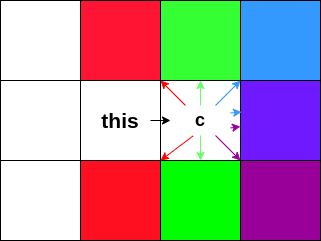

The diagram above was exported from draw.io. Its source (the exported page's mxGraphModel, read from the mxfile embedded in the PNG):
<mxGraphModel dx="429" dy="963" grid="1" gridSize="10" guides="1" tooltips="1" connect="1" arrows="1" fold="1" page="1" pageScale="1" pageWidth="827" pageHeight="1169" math="0" shadow="0">
  <root>
    <mxCell id="0" />
    <mxCell id="1" parent="0" />
    <mxCell id="mHk0Nt4WDYFWQz6lonJj-1" value="" style="whiteSpace=wrap;html=1;aspect=fixed;" vertex="1" parent="1">
      <mxGeometry x="180" y="200" width="80" height="80" as="geometry" />
    </mxCell>
    <mxCell id="mHk0Nt4WDYFWQz6lonJj-2" value="" style="whiteSpace=wrap;html=1;aspect=fixed;fillColor=#33FF33;" vertex="1" parent="1">
      <mxGeometry x="340" y="200" width="80" height="80" as="geometry" />
    </mxCell>
    <mxCell id="mHk0Nt4WDYFWQz6lonJj-3" value="" style="whiteSpace=wrap;html=1;aspect=fixed;fillColor=#FF1434;" vertex="1" parent="1">
      <mxGeometry x="260" y="200" width="80" height="80" as="geometry" />
    </mxCell>
    <mxCell id="mHk0Nt4WDYFWQz6lonJj-4" value="" style="whiteSpace=wrap;html=1;aspect=fixed;" vertex="1" parent="1">
      <mxGeometry x="180" y="280" width="80" height="80" as="geometry" />
    </mxCell>
    <mxCell id="mHk0Nt4WDYFWQz6lonJj-5" value="" style="whiteSpace=wrap;html=1;aspect=fixed;" vertex="1" parent="1">
      <mxGeometry x="260" y="280" width="80" height="80" as="geometry" />
    </mxCell>
    <mxCell id="mHk0Nt4WDYFWQz6lonJj-6" value="" style="whiteSpace=wrap;html=1;aspect=fixed;" vertex="1" parent="1">
      <mxGeometry x="340" y="280" width="80" height="80" as="geometry" />
    </mxCell>
    <mxCell id="mHk0Nt4WDYFWQz6lonJj-7" value="" style="whiteSpace=wrap;html=1;aspect=fixed;" vertex="1" parent="1">
      <mxGeometry x="180" y="360" width="80" height="80" as="geometry" />
    </mxCell>
    <mxCell id="mHk0Nt4WDYFWQz6lonJj-8" value="" style="whiteSpace=wrap;html=1;aspect=fixed;fillColor=#FF0F1F;" vertex="1" parent="1">
      <mxGeometry x="260" y="360" width="80" height="80" as="geometry" />
    </mxCell>
    <mxCell id="mHk0Nt4WDYFWQz6lonJj-9" value="" style="whiteSpace=wrap;html=1;aspect=fixed;fillColor=#00FF00;" vertex="1" parent="1">
      <mxGeometry x="340" y="360" width="80" height="80" as="geometry" />
    </mxCell>
    <mxCell id="mHk0Nt4WDYFWQz6lonJj-10" value="&lt;b&gt;&lt;font style=&quot;font-size: 21px;&quot;&gt;this&lt;/font&gt;&lt;/b&gt;" style="text;strokeColor=none;align=center;fillColor=none;html=1;verticalAlign=middle;whiteSpace=wrap;rounded=0;" vertex="1" parent="1">
      <mxGeometry x="270" y="305" width="60" height="30" as="geometry" />
    </mxCell>
    <mxCell id="mHk0Nt4WDYFWQz6lonJj-11" value="&lt;b&gt;&lt;font style=&quot;font-size: 18px;&quot;&gt;c&lt;/font&gt;&lt;/b&gt;" style="text;strokeColor=none;align=center;fillColor=none;html=1;verticalAlign=middle;whiteSpace=wrap;rounded=0;" vertex="1" parent="1">
      <mxGeometry x="350" y="305" width="60" height="30" as="geometry" />
    </mxCell>
    <mxCell id="mHk0Nt4WDYFWQz6lonJj-12" value="" style="whiteSpace=wrap;html=1;aspect=fixed;fillColor=#3399FF;" vertex="1" parent="1">
      <mxGeometry x="420" y="200" width="80" height="80" as="geometry" />
    </mxCell>
    <mxCell id="mHk0Nt4WDYFWQz6lonJj-13" value="" style="whiteSpace=wrap;html=1;aspect=fixed;fillColor=#990099;" vertex="1" parent="1">
      <mxGeometry x="420" y="360" width="80" height="80" as="geometry" />
    </mxCell>
    <mxCell id="mHk0Nt4WDYFWQz6lonJj-14" value="" style="whiteSpace=wrap;html=1;aspect=fixed;fillColor=#6E19FF;" vertex="1" parent="1">
      <mxGeometry x="420" y="280" width="80" height="80" as="geometry" />
    </mxCell>
    <mxCell id="mHk0Nt4WDYFWQz6lonJj-15" value="" style="endArrow=classic;html=1;rounded=0;exitX=1;exitY=0.5;exitDx=0;exitDy=0;" edge="1" parent="1" source="mHk0Nt4WDYFWQz6lonJj-10" target="mHk0Nt4WDYFWQz6lonJj-11">
      <mxGeometry width="50" height="50" relative="1" as="geometry">
        <mxPoint x="310" y="510" as="sourcePoint" />
        <mxPoint x="360" y="460" as="targetPoint" />
      </mxGeometry>
    </mxCell>
    <mxCell id="mHk0Nt4WDYFWQz6lonJj-17" value="" style="endArrow=classic;html=1;rounded=0;fillColor=#ffe6cc;strokeColor=#ff0000;exitX=0.25;exitY=0;exitDx=0;exitDy=0;" edge="1" parent="1" source="mHk0Nt4WDYFWQz6lonJj-11" target="mHk0Nt4WDYFWQz6lonJj-3">
      <mxGeometry width="50" height="50" relative="1" as="geometry">
        <mxPoint x="310" y="510" as="sourcePoint" />
        <mxPoint x="360" y="460" as="targetPoint" />
      </mxGeometry>
    </mxCell>
    <mxCell id="mHk0Nt4WDYFWQz6lonJj-19" value="" style="endArrow=classic;html=1;rounded=0;fillColor=#ffe6cc;strokeColor=#ff0000;entryX=0;entryY=1;entryDx=0;entryDy=0;exitX=0.375;exitY=1.017;exitDx=0;exitDy=0;exitPerimeter=0;" edge="1" parent="1" source="mHk0Nt4WDYFWQz6lonJj-11" target="mHk0Nt4WDYFWQz6lonJj-6">
      <mxGeometry width="50" height="50" relative="1" as="geometry">
        <mxPoint x="375" y="315" as="sourcePoint" />
        <mxPoint x="350" y="290" as="targetPoint" />
      </mxGeometry>
    </mxCell>
    <mxCell id="mHk0Nt4WDYFWQz6lonJj-20" value="" style="endArrow=classic;html=1;rounded=0;strokeColor=#66FF66;entryX=0.5;entryY=1;entryDx=0;entryDy=0;exitX=0.5;exitY=0;exitDx=0;exitDy=0;" edge="1" parent="1" source="mHk0Nt4WDYFWQz6lonJj-11" target="mHk0Nt4WDYFWQz6lonJj-2">
      <mxGeometry width="50" height="50" relative="1" as="geometry">
        <mxPoint x="310" y="510" as="sourcePoint" />
        <mxPoint x="360" y="460" as="targetPoint" />
      </mxGeometry>
    </mxCell>
    <mxCell id="mHk0Nt4WDYFWQz6lonJj-21" value="" style="endArrow=classic;html=1;rounded=0;exitX=0.5;exitY=1;exitDx=0;exitDy=0;strokeColor=#66FF66;" edge="1" parent="1" source="mHk0Nt4WDYFWQz6lonJj-11">
      <mxGeometry width="50" height="50" relative="1" as="geometry">
        <mxPoint x="310" y="510" as="sourcePoint" />
        <mxPoint x="380" y="360" as="targetPoint" />
      </mxGeometry>
    </mxCell>
    <mxCell id="mHk0Nt4WDYFWQz6lonJj-22" value="" style="endArrow=classic;html=1;rounded=0;exitX=0.75;exitY=0;exitDx=0;exitDy=0;entryX=0;entryY=0;entryDx=0;entryDy=0;strokeColor=#3399FF;" edge="1" parent="1" source="mHk0Nt4WDYFWQz6lonJj-11" target="mHk0Nt4WDYFWQz6lonJj-14">
      <mxGeometry width="50" height="50" relative="1" as="geometry">
        <mxPoint x="310" y="510" as="sourcePoint" />
        <mxPoint x="360" y="460" as="targetPoint" />
      </mxGeometry>
    </mxCell>
    <mxCell id="mHk0Nt4WDYFWQz6lonJj-23" value="" style="endArrow=classic;html=1;rounded=0;exitX=1;exitY=0.25;exitDx=0;exitDy=0;entryX=0.013;entryY=0.394;entryDx=0;entryDy=0;strokeColor=#3399FF;entryPerimeter=0;" edge="1" parent="1" source="mHk0Nt4WDYFWQz6lonJj-11" target="mHk0Nt4WDYFWQz6lonJj-14">
      <mxGeometry width="50" height="50" relative="1" as="geometry">
        <mxPoint x="310" y="510" as="sourcePoint" />
        <mxPoint x="360" y="460" as="targetPoint" />
      </mxGeometry>
    </mxCell>
    <mxCell id="mHk0Nt4WDYFWQz6lonJj-24" value="" style="endArrow=classic;html=1;rounded=0;exitX=0.75;exitY=1;exitDx=0;exitDy=0;entryX=0;entryY=1;entryDx=0;entryDy=0;strokeColor=#990099;" edge="1" parent="1" source="mHk0Nt4WDYFWQz6lonJj-11" target="mHk0Nt4WDYFWQz6lonJj-14">
      <mxGeometry width="50" height="50" relative="1" as="geometry">
        <mxPoint x="310" y="510" as="sourcePoint" />
        <mxPoint x="360" y="460" as="targetPoint" />
      </mxGeometry>
    </mxCell>
    <mxCell id="mHk0Nt4WDYFWQz6lonJj-25" value="" style="endArrow=classic;html=1;rounded=0;exitX=1;exitY=0.75;exitDx=0;exitDy=0;strokeColor=#990099;" edge="1" parent="1" source="mHk0Nt4WDYFWQz6lonJj-11" target="mHk0Nt4WDYFWQz6lonJj-14">
      <mxGeometry width="50" height="50" relative="1" as="geometry">
        <mxPoint x="310" y="510" as="sourcePoint" />
        <mxPoint x="360" y="460" as="targetPoint" />
      </mxGeometry>
    </mxCell>
  </root>
</mxGraphModel>